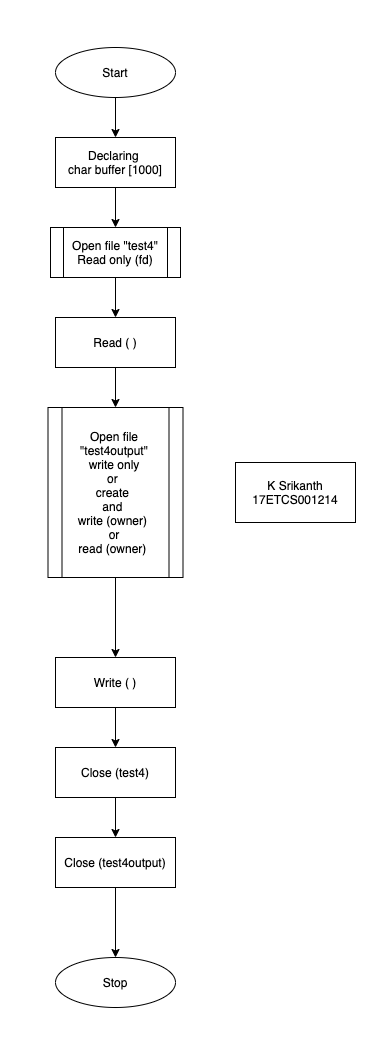

The diagram above was exported from draw.io. Its source (the exported page's mxGraphModel, read from the mxfile embedded in the PNG):
<mxGraphModel dx="1301" dy="895" grid="1" gridSize="10" guides="1" tooltips="1" connect="1" arrows="1" fold="1" page="1" pageScale="1" pageWidth="827" pageHeight="1169" math="0" shadow="0">
  <root>
    <mxCell id="0" />
    <mxCell id="1" parent="0" />
    <mxCell id="TbRnodWzfqLZxa4vI3_z-3" style="edgeStyle=orthogonalEdgeStyle;rounded=0;orthogonalLoop=1;jettySize=auto;html=1;entryX=0.5;entryY=0;entryDx=0;entryDy=0;" edge="1" parent="1" source="TbRnodWzfqLZxa4vI3_z-1" target="TbRnodWzfqLZxa4vI3_z-2">
      <mxGeometry relative="1" as="geometry" />
    </mxCell>
    <mxCell id="TbRnodWzfqLZxa4vI3_z-1" value="Start" style="ellipse;whiteSpace=wrap;html=1;" vertex="1" parent="1">
      <mxGeometry x="320" y="120" width="120" height="50" as="geometry" />
    </mxCell>
    <mxCell id="TbRnodWzfqLZxa4vI3_z-5" style="edgeStyle=orthogonalEdgeStyle;rounded=0;orthogonalLoop=1;jettySize=auto;html=1;entryX=0.5;entryY=0;entryDx=0;entryDy=0;" edge="1" parent="1" source="TbRnodWzfqLZxa4vI3_z-2" target="TbRnodWzfqLZxa4vI3_z-4">
      <mxGeometry relative="1" as="geometry" />
    </mxCell>
    <mxCell id="TbRnodWzfqLZxa4vI3_z-2" value="Declaring&amp;nbsp;&lt;br&gt;char buffer [1000]" style="rounded=0;whiteSpace=wrap;html=1;" vertex="1" parent="1">
      <mxGeometry x="320" y="210" width="120" height="50" as="geometry" />
    </mxCell>
    <mxCell id="TbRnodWzfqLZxa4vI3_z-8" style="edgeStyle=orthogonalEdgeStyle;rounded=0;orthogonalLoop=1;jettySize=auto;html=1;entryX=0.5;entryY=0;entryDx=0;entryDy=0;" edge="1" parent="1" source="TbRnodWzfqLZxa4vI3_z-4" target="TbRnodWzfqLZxa4vI3_z-7">
      <mxGeometry relative="1" as="geometry" />
    </mxCell>
    <mxCell id="TbRnodWzfqLZxa4vI3_z-4" value="Open file &quot;test4&quot;&lt;br&gt;Read only (fd)" style="shape=process;whiteSpace=wrap;html=1;backgroundOutline=1;" vertex="1" parent="1">
      <mxGeometry x="315" y="300" width="130" height="50" as="geometry" />
    </mxCell>
    <mxCell id="TbRnodWzfqLZxa4vI3_z-10" style="edgeStyle=orthogonalEdgeStyle;rounded=0;orthogonalLoop=1;jettySize=auto;html=1;entryX=0.5;entryY=0;entryDx=0;entryDy=0;" edge="1" parent="1" source="TbRnodWzfqLZxa4vI3_z-7" target="TbRnodWzfqLZxa4vI3_z-9">
      <mxGeometry relative="1" as="geometry" />
    </mxCell>
    <mxCell id="TbRnodWzfqLZxa4vI3_z-7" value="Read ( )" style="rounded=0;whiteSpace=wrap;html=1;" vertex="1" parent="1">
      <mxGeometry x="320" y="390" width="120" height="50" as="geometry" />
    </mxCell>
    <mxCell id="TbRnodWzfqLZxa4vI3_z-12" style="edgeStyle=orthogonalEdgeStyle;rounded=0;orthogonalLoop=1;jettySize=auto;html=1;entryX=0.5;entryY=0;entryDx=0;entryDy=0;" edge="1" parent="1" source="TbRnodWzfqLZxa4vI3_z-9" target="TbRnodWzfqLZxa4vI3_z-11">
      <mxGeometry relative="1" as="geometry" />
    </mxCell>
    <mxCell id="TbRnodWzfqLZxa4vI3_z-9" value="Open file &quot;test4output&quot;&lt;br&gt;write only&lt;br&gt;or&amp;nbsp;&lt;br&gt;create&amp;nbsp;&lt;br&gt;and&amp;nbsp;&lt;br&gt;write (owner)&amp;nbsp;&lt;br&gt;or&lt;br&gt;read (owner)&amp;nbsp;" style="shape=process;whiteSpace=wrap;html=1;backgroundOutline=1;" vertex="1" parent="1">
      <mxGeometry x="312.5" y="480" width="135" height="170" as="geometry" />
    </mxCell>
    <mxCell id="TbRnodWzfqLZxa4vI3_z-16" style="edgeStyle=orthogonalEdgeStyle;rounded=0;orthogonalLoop=1;jettySize=auto;html=1;entryX=0.5;entryY=0;entryDx=0;entryDy=0;" edge="1" parent="1" source="TbRnodWzfqLZxa4vI3_z-11" target="TbRnodWzfqLZxa4vI3_z-13">
      <mxGeometry relative="1" as="geometry" />
    </mxCell>
    <mxCell id="TbRnodWzfqLZxa4vI3_z-11" value="Write ( )" style="rounded=0;whiteSpace=wrap;html=1;" vertex="1" parent="1">
      <mxGeometry x="320" y="730" width="120" height="50" as="geometry" />
    </mxCell>
    <mxCell id="TbRnodWzfqLZxa4vI3_z-17" style="edgeStyle=orthogonalEdgeStyle;rounded=0;orthogonalLoop=1;jettySize=auto;html=1;entryX=0.5;entryY=0;entryDx=0;entryDy=0;" edge="1" parent="1" source="TbRnodWzfqLZxa4vI3_z-13" target="TbRnodWzfqLZxa4vI3_z-14">
      <mxGeometry relative="1" as="geometry" />
    </mxCell>
    <mxCell id="TbRnodWzfqLZxa4vI3_z-13" value="Close (test4)" style="rounded=0;whiteSpace=wrap;html=1;" vertex="1" parent="1">
      <mxGeometry x="320" y="820" width="120" height="50" as="geometry" />
    </mxCell>
    <mxCell id="TbRnodWzfqLZxa4vI3_z-32" style="edgeStyle=orthogonalEdgeStyle;rounded=0;orthogonalLoop=1;jettySize=auto;html=1;" edge="1" parent="1" source="TbRnodWzfqLZxa4vI3_z-14" target="TbRnodWzfqLZxa4vI3_z-31">
      <mxGeometry relative="1" as="geometry" />
    </mxCell>
    <mxCell id="TbRnodWzfqLZxa4vI3_z-14" value="Close (test4output)" style="rounded=0;whiteSpace=wrap;html=1;" vertex="1" parent="1">
      <mxGeometry x="320" y="910" width="120" height="50" as="geometry" />
    </mxCell>
    <mxCell id="TbRnodWzfqLZxa4vI3_z-19" value="K Srikanth&lt;br&gt;17ETCS001214" style="rounded=0;whiteSpace=wrap;html=1;" vertex="1" parent="1">
      <mxGeometry x="500" y="535" width="120" height="60" as="geometry" />
    </mxCell>
    <mxCell id="TbRnodWzfqLZxa4vI3_z-31" value="Stop" style="ellipse;whiteSpace=wrap;html=1;" vertex="1" parent="1">
      <mxGeometry x="320" y="1030" width="120" height="50" as="geometry" />
    </mxCell>
  </root>
</mxGraphModel>